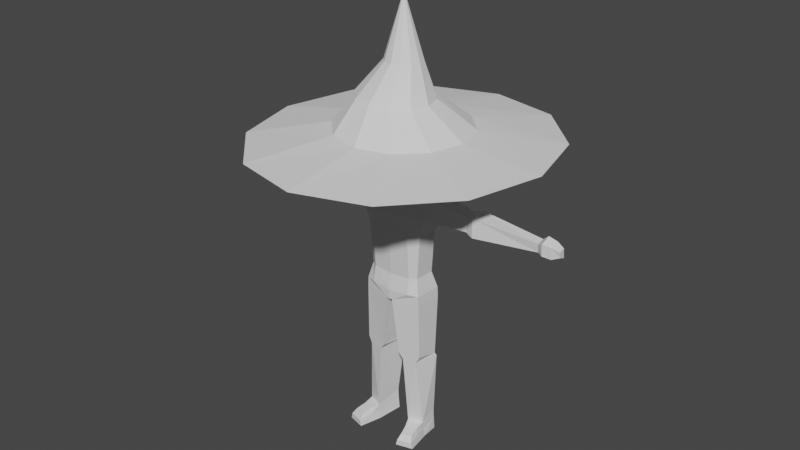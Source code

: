 # Source: wizard.blend  (saved by Blender 2.82.7; exported with 4.5.12 LTS)
import bpy
from mathutils import Matrix  # noqa: F401  (used for matrix-valued properties, if any)

bpy.ops.wm.read_factory_settings(use_empty=True)
scene = bpy.context.scene
scene.name = 'Scene'

# ---- materials (node trees are filled in below, after node groups)
mat_material = bpy.data.materials.new('Material')
mat_material.alpha_threshold = 0.0
mat_material.use_transparent_shadow = False
mat_material.line_color = (0.0, 0.0, 0.0, 1.0)

# ---- material node trees
mat_material.use_nodes = True; mat_material.node_tree.nodes.clear()
_N = mat_material.node_tree.nodes; _L = mat_material.node_tree.links
n0 = _N.new('ShaderNodeOutputMaterial'); n0.name = 'Material Output'; n0.location = (300, 300)
n1 = _N.new('ShaderNodeBsdfPrincipled'); n1.name = 'Principled BSDF'; n1.location = (10, 300)
n1.distribution = 'GGX'
n1.subsurface_method = 'BURLEY'
n1.inputs[2].default_value = 0.4
n1.inputs[3].default_value = 1.45
n1.inputs[27].default_value = (0.0, 0.0, 0.0, 1.0)
n1.inputs[28].default_value = 1.0
_L.new(n1.outputs[0], n0.inputs[0])
n0.is_active_output = True

# ---- world
world_world = bpy.data.worlds.new('World'); scene.world = world_world
world_world.use_nodes = True; world_world.node_tree.nodes.clear()
_N = world_world.node_tree.nodes; _L = world_world.node_tree.links
n0 = _N.new('ShaderNodeOutputWorld'); n0.name = 'World Output'; n0.location = (300, 300)
n1 = _N.new('ShaderNodeBackground'); n1.name = 'Background'; n1.location = (10, 300)
n1.inputs[0].default_value = (0.05088, 0.05088, 0.05088, 1.0)
_L.new(n1.outputs[0], n0.inputs[0])
n0.is_active_output = True
world_world.color = (0.05088, 0.05088, 0.05088)
world_world.use_sun_shadow = False
world_world.sun_shadow_jitter_overblur = 0.0

# ---- meshes
me_cube = bpy.data.meshes.new('Cube')
me_cube.from_pydata([(0.6232, 0.7303, 17.04), (0.4621, 0.66, 15.02), (0.7071, -0.9991, 17.04), (0.4263, -0.8139, 14.87), (0.0, 0.7625, 14.81), (0.0, -1.202, 17.25), (0.0, -1.186, 14.47), (0.0, 0.9327, 17.37), (0.8044, 0.7537, 16.39), (0.7485, 0.7537, 15.71), (0.749, -1.13, 16.37), (0.6963, -0.9663, 15.73), (0.0, 1.112, 16.46), (0.0, 1.022, 15.77), (0.0, -1.344, 16.25), (0.0, -1.591, 15.63), (0.838, 0.315, 17.2), (0.8144, -0.3333, 17.13), (0.5078, -0.3237, 14.9), (0.5988, 0.3384, 15.07), (0.0, 0.315, 14.46), (0.0, -0.3333, 14.55), (0.0, 0.315, 17.59), (0.0, -0.3333, 17.5), (0.9633, 0.315, 15.71), (0.9325, -0.3333, 15.73), (1.019, 0.315, 16.39), (0.9852, -0.3333, 16.37), (0.5176, -0.3237, 14.17), (0.6085, 0.4849, 14.34), (0.0, 0.6579, 14.11), (0.0, -0.3333, 14.11), (1.256, -0.8484, 13.2), (0.7506, 1.058, 13.55), (0.0, 0.9089, 13.57), (0.0, -0.9198, 13.15), (1.931, -0.3237, 14.29), (2.103, 0.587, 14.37), (2.245, 0.9678, 13.13), (2.033, -0.464, 13.16), (1.092, -0.6446, 9.695), (0.8644, 1.018, 9.715), (0.0, 1.024, 9.734), (0.0, -0.7204, 9.646), (1.445, -0.3907, 9.692), (1.507, 0.7056, 9.692), (1.63, -0.4387, 12.13), (0.0, 0.9754, 12.22), (1.705, 0.6575, 12.13), (0.0, -0.8731, 12.23), (1.122, -0.8016, 12.28), (0.8475, 0.97, 12.2), (8.253, -0.1246, 13.91), (8.253, 0.2876, 14.0), (8.253, 0.3628, 13.33), (8.253, -0.07466, 13.45), (4.501, 0.5129, 13.27), (4.373, -0.3371, 13.3), (4.304, -0.242, 14.07), (4.404, 0.3552, 14.14), (4.86, 0.672, 13.16), (4.739, -0.3815, 14.16), (4.826, -0.5003, 13.2), (4.739, 0.4811, 14.25), (8.571, -0.3046, 14.07), (8.571, 0.2527, 14.27), (8.571, 0.4504, 13.25), (8.571, -0.2877, 13.45), (9.009, -0.1894, 13.98), (9.009, 0.3518, 14.09), (9.009, 0.4504, 13.25), (9.009, -0.1618, 13.37), (9.397, -0.08565, 13.85), (9.397, 0.2489, 13.92), (9.397, 0.31, 13.4), (9.397, -0.02221, 13.53), (1.134, -0.7858, 8.822), (0.8235, 1.341, 8.849), (0.0, 1.348, 8.875), (0.0, -0.889, 8.756), (1.661, -0.5767, 8.778), (1.745, 0.9153, 8.778), (0.1729, -0.8641, 8.242), (0.2456, 1.323, 8.339), (0.0, 1.357, 8.351), (0.0, -0.8801, 8.232), (1.684, -0.5678, 8.232), (1.769, 0.9241, 8.232), (1.031, -0.5473, 0.8879), (0.8051, 0.8226, 1.285), (1.818, -0.2506, 0.8827), (1.813, 0.676, 1.216), (0.505, -0.7211, 5.117), (1.722, -0.5092, 5.109), (1.792, 0.7187, 4.851), (0.4955, 0.887, 5.025), (0.77, -0.6762, 4.714), (0.4589, 1.023, 4.858), (1.512, -0.5434, 4.709), (1.849, 0.8065, 4.661), (0.9336, -0.5721, 0.03083), (0.7154, 0.8226, 0.09372), (1.94, -0.215, 0.02466), (1.884, 0.676, 0.02466), (1.384, -1.572, 0.663), (1.941, -1.385, 0.6594), (1.25, -1.842, 0.05877), (2.171, -1.58, 0.05323), (1.826, -0.8123, 0.7734), (2.045, -0.8329, 0.0376), (1.077, -1.147, 0.04348), (1.242, -1.032, 0.7773), (1.848, -0.2421, 0.4558), (1.83, 0.676, 0.7098), (0.7837, 0.8226, 0.7788), (1.008, -0.5532, 0.4612), (2.092, -1.594, 0.3685), (1.322, -1.827, 0.3734), (1.153, -1.129, 0.4818), (1.962, -0.8511, 0.4767)], [], [(21, 18, 3, 6), (27, 17, 2, 10), (12, 7, 0, 8), (10, 2, 5, 14), (17, 23, 5, 2), (3, 11, 15, 6), (11, 10, 14, 15), (4, 13, 9, 1), (13, 12, 8, 9), (18, 25, 11, 3), (25, 27, 10, 11), (9, 8, 26, 24), (24, 26, 27, 25), (1, 9, 24, 19), (19, 24, 25, 18), (0, 7, 22, 16), (16, 22, 23, 17), (8, 0, 16, 26), (26, 16, 17, 27), (4, 1, 19, 20), (19, 18, 28, 29), (28, 31, 35, 32), (18, 21, 31, 28), (20, 19, 29, 30), (50, 49, 43, 40), (30, 29, 33, 34), (33, 29, 37, 38), (62, 60, 54, 55), (28, 32, 39, 36), (29, 28, 36, 37), (48, 46, 44, 45), (40, 43, 79, 76), (41, 45, 81, 77), (51, 48, 45, 41), (46, 50, 40, 44), (47, 51, 41, 42), (34, 33, 51, 47), (39, 32, 50, 46), (33, 38, 48, 51), (38, 39, 46, 48), (32, 35, 49, 50), (52, 55, 67, 64), (63, 61, 52, 53), (61, 62, 55, 52), (60, 63, 53, 54), (38, 37, 59, 56), (36, 39, 57, 58), (37, 36, 58, 59), (39, 38, 56, 57), (56, 59, 63, 60), (58, 57, 62, 61), (59, 58, 61, 63), (57, 56, 60, 62), (64, 67, 71, 68), (54, 53, 65, 66), (55, 54, 66, 67), (53, 52, 64, 65), (71, 70, 74, 75), (66, 65, 69, 70), (67, 66, 70, 71), (65, 64, 68, 69), (73, 72, 75, 74), (69, 68, 72, 73), (68, 71, 75, 72), (70, 69, 73, 74), (81, 80, 86, 87), (80, 76, 82, 86), (44, 40, 76, 80), (45, 44, 80, 81), (42, 41, 77, 78), (84, 83, 82, 85), (98, 96, 88, 90), (78, 77, 83, 84), (77, 81, 87, 83), (76, 79, 85, 82), (113, 112, 102, 103), (99, 98, 90, 91), (96, 97, 89, 88), (97, 99, 91, 89), (83, 87, 94, 95), (82, 83, 95, 92), (87, 86, 93, 94), (86, 82, 92, 93), (95, 94, 99, 97), (92, 95, 97, 96), (94, 93, 98, 99), (93, 92, 96, 98), (100, 101, 103, 102), (114, 113, 103, 101), (115, 114, 101, 100), (119, 108, 105, 116), (116, 117, 106, 107), (118, 110, 106, 117), (110, 109, 107, 106), (108, 111, 104, 105), (90, 88, 111, 108), (100, 102, 109, 110), (115, 100, 110, 118), (112, 90, 108, 119), (102, 112, 119, 109), (88, 115, 118, 111), (111, 118, 117, 104), (105, 104, 117, 116), (109, 119, 116, 107), (88, 89, 114, 115), (89, 91, 113, 114), (91, 90, 112, 113)])
_uv = me_cube.uv_layers.new(name='UVMap')
_uv.uv.foreach_set('vector', [0.25, 0.6667, 0.375, 0.6667, 0.375, 0.75, 0.25, 0.75, 0.5234, 0.6667, 0.625, 0.6667, 0.625, 0.75, 0.5234, 0.75, 0.5234, 0.375, 0.625, 0.375, 0.625, 0.5, 0.5234, 0.5, 0.5234, 0.75, 0.625, 0.75, 0.625, 0.875, 0.5234, 0.875, 0.625, 0.6667, 0.75, 0.6667, 0.75, 0.75, 0.625, 0.75, 0.375, 0.75, 0.4583, 0.75, 0.4583, 0.875, 0.375, 0.875, 0.4583, 0.75, 0.5234, 0.75, 0.5234, 0.875, 0.4583, 0.875, 0.375, 0.375, 0.4583, 0.375, 0.4583, 0.5, 0.375, 0.5, 0.4583, 0.375, 0.5234, 0.375, 0.5234, 0.5, 0.4583, 0.5, 0.375, 0.6667, 0.4583, 0.6667, 0.4583, 0.75, 0.375, 0.75, 0.4583, 0.6667, 0.5234, 0.6667, 0.5234, 0.75, 0.4583, 0.75, 0.4583, 0.5, 0.5234, 0.5, 0.5234, 0.5833, 0.4583, 0.5833, 0.4583, 0.5833, 0.5234, 0.5833, 0.5234, 0.6667, 0.4583, 0.6667, 0.375, 0.5, 0.4583, 0.5, 0.4583, 0.5833, 0.375, 0.5833, 0.375, 0.5833, 0.4583, 0.5833, 0.4583, 0.6667, 0.375, 0.6667, 0.625, 0.5, 0.75, 0.5, 0.75, 0.5833, 0.625, 0.5833, 0.625, 0.5833, 0.75, 0.5833, 0.75, 0.6667, 0.625, 0.6667, 0.5234, 0.5, 0.625, 0.5, 0.625, 0.5833, 0.5234, 0.5833, 0.5234, 0.5833, 0.625, 0.5833, 0.625, 0.6667, 0.5234, 0.6667, 0.25, 0.5, 0.375, 0.5, 0.375, 0.5833, 0.25, 0.5833, 0.375, 0.5833, 0.375, 0.6667, 0.375, 0.6667, 0.375, 0.5833, 0.375, 0.6667, 0.25, 0.6667, 0.25, 0.6667, 0.375, 0.6667, 0.375, 0.6667, 0.25, 0.6667, 0.25, 0.6667, 0.375, 0.6667, 0.25, 0.5833, 0.375, 0.5833, 0.375, 0.5833, 0.25, 0.5833, 0.375, 0.6667, 0.25, 0.6667, 0.25, 0.6667, 0.375, 0.6667, 0.25, 0.5833, 0.375, 0.5833, 0.375, 0.5833, 0.25, 0.5833, 0.375, 0.5833, 0.375, 0.5833, 0.375, 0.5833, 0.375, 0.5833, 0.375, 0.6667, 0.375, 0.5833, 0.375, 0.5833, 0.375, 0.6667, 0.375, 0.6667, 0.375, 0.6667, 0.375, 0.6667, 0.375, 0.6667, 0.375, 0.5833, 0.375, 0.6667, 0.375, 0.6667, 0.375, 0.5833, 0.375, 0.5833, 0.375, 0.6667, 0.375, 0.6667, 0.375, 0.5833, 0.375, 0.6667, 0.25, 0.6667, 0.25, 0.6667, 0.375, 0.6667, 0.375, 0.5833, 0.375, 0.5833, 0.375, 0.5833, 0.375, 0.5833, 0.375, 0.5833, 0.375, 0.5833, 0.375, 0.5833, 0.375, 0.5833, 0.375, 0.6667, 0.375, 0.6667, 0.375, 0.6667, 0.375, 0.6667, 0.25, 0.5833, 0.375, 0.5833, 0.375, 0.5833, 0.25, 0.5833, 0.25, 0.5833, 0.375, 0.5833, 0.375, 0.5833, 0.25, 0.5833, 0.375, 0.6667, 0.375, 0.6667, 0.375, 0.6667, 0.375, 0.6667, 0.375, 0.5833, 0.375, 0.5833, 0.375, 0.5833, 0.375, 0.5833, 0.375, 0.5833, 0.375, 0.6667, 0.375, 0.6667, 0.375, 0.5833, 0.375, 0.6667, 0.25, 0.6667, 0.25, 0.6667, 0.375, 0.6667, 0.375, 0.6667, 0.375, 0.6667, 0.375, 0.6667, 0.375, 0.6667, 0.375, 0.5833, 0.375, 0.6667, 0.375, 0.6667, 0.375, 0.5833, 0.375, 0.6667, 0.375, 0.6667, 0.375, 0.6667, 0.375, 0.6667, 0.375, 0.5833, 0.375, 0.5833, 0.375, 0.5833, 0.375, 0.5833, 0.375, 0.5833, 0.375, 0.5833, 0.375, 0.5833, 0.375, 0.5833, 0.375, 0.6667, 0.375, 0.6667, 0.375, 0.6667, 0.375, 0.6667, 0.375, 0.5833, 0.375, 0.6667, 0.375, 0.6667, 0.375, 0.5833, 0.375, 0.6667, 0.375, 0.5833, 0.375, 0.5833, 0.375, 0.6667, 0.375, 0.5833, 0.375, 0.5833, 0.375, 0.5833, 0.375, 0.5833, 0.375, 0.6667, 0.375, 0.6667, 0.375, 0.6667, 0.375, 0.6667, 0.375, 0.5833, 0.375, 0.6667, 0.375, 0.6667, 0.375, 0.5833, 0.375, 0.6667, 0.375, 0.5833, 0.375, 0.5833, 0.375, 0.6667, 0.375, 0.6667, 0.375, 0.6667, 0.375, 0.6667, 0.375, 0.6667, 0.375, 0.5833, 0.375, 0.5833, 0.375, 0.5833, 0.375, 0.5833, 0.375, 0.6667, 0.375, 0.5833, 0.375, 0.5833, 0.375, 0.6667, 0.375, 0.5833, 0.375, 0.6667, 0.375, 0.6667, 0.375, 0.5833, 0.375, 0.6667, 0.375, 0.5833, 0.375, 0.5833, 0.375, 0.6667, 0.375, 0.5833, 0.375, 0.5833, 0.375, 0.5833, 0.375, 0.5833, 0.375, 0.6667, 0.375, 0.5833, 0.375, 0.5833, 0.375, 0.6667, 0.375, 0.5833, 0.375, 0.6667, 0.375, 0.6667, 0.375, 0.5833, 0.375, 0.5833, 0.375, 0.6667, 0.375, 0.6667, 0.375, 0.5833, 0.375, 0.5833, 0.375, 0.6667, 0.375, 0.6667, 0.375, 0.5833, 0.375, 0.6667, 0.375, 0.6667, 0.375, 0.6667, 0.375, 0.6667, 0.375, 0.5833, 0.375, 0.5833, 0.375, 0.5833, 0.375, 0.5833, 0.375, 0.5833, 0.375, 0.6667, 0.375, 0.6667, 0.375, 0.5833, 0.375, 0.6667, 0.375, 0.6667, 0.2694, 0.6667, 0.375, 0.6667, 0.375, 0.6667, 0.375, 0.6667, 0.375, 0.6667, 0.375, 0.6667, 0.375, 0.5833, 0.375, 0.6667, 0.375, 0.6667, 0.375, 0.5833, 0.25, 0.5833, 0.375, 0.5833, 0.375, 0.5833, 0.25, 0.5833, 0.25, 0.5833, 0.2767, 0.5833, 0.2694, 0.6667, 0.25, 0.6667, 0.375, 0.6667, 0.2694, 0.6667, 0.2694, 0.6667, 0.375, 0.6667, 0.25, 0.5833, 0.375, 0.5833, 0.2767, 0.5833, 0.25, 0.5833, 0.375, 0.5833, 0.375, 0.5833, 0.375, 0.5833, 0.2767, 0.5833, 0.375, 0.6667, 0.25, 0.6667, 0.25, 0.6667, 0.2694, 0.6667, 0.375, 0.5833, 0.375, 0.6667, 0.375, 0.6667, 0.375, 0.5833, 0.375, 0.5833, 0.375, 0.6667, 0.375, 0.6667, 0.375, 0.5833, 0.2694, 0.6667, 0.2686, 0.5833, 0.2686, 0.5833, 0.2694, 0.6667, 0.2686, 0.5833, 0.375, 0.5833, 0.375, 0.5833, 0.2686, 0.5833, 0.2767, 0.5833, 0.375, 0.5833, 0.375, 0.5833, 0.2686, 0.5833, 0.2694, 0.6667, 0.2767, 0.5833, 0.2686, 0.5833, 0.2694, 0.6667, 0.375, 0.5833, 0.375, 0.6667, 0.375, 0.6667, 0.375, 0.5833, 0.375, 0.6667, 0.2694, 0.6667, 0.2694, 0.6667, 0.375, 0.6667, 0.2686, 0.5833, 0.375, 0.5833, 0.375, 0.5833, 0.2686, 0.5833, 0.2694, 0.6667, 0.2686, 0.5833, 0.2686, 0.5833, 0.2694, 0.6667, 0.375, 0.5833, 0.375, 0.6667, 0.375, 0.6667, 0.375, 0.5833, 0.375, 0.6667, 0.2694, 0.6667, 0.2694, 0.6667, 0.375, 0.6667, 0.2694, 0.6667, 0.2686, 0.5833, 0.375, 0.5833, 0.375, 0.6667, 0.2686, 0.5833, 0.375, 0.5833, 0.375, 0.5833, 0.2686, 0.5833, 0.2694, 0.6667, 0.2686, 0.5833, 0.2686, 0.5833, 0.2694, 0.6667, 0.375, 0.6667, 0.375, 0.6667, 0.375, 0.6667, 0.375, 0.6667, 0.375, 0.6667, 0.2694, 0.6667, 0.2694, 0.6667, 0.375, 0.6667, 0.2694, 0.6667, 0.2694, 0.6667, 0.2694, 0.6667, 0.2694, 0.6667, 0.2694, 0.6667, 0.375, 0.6667, 0.375, 0.6667, 0.2694, 0.6667, 0.375, 0.6667, 0.2694, 0.6667, 0.2694, 0.6667, 0.375, 0.6667, 0.375, 0.6667, 0.2694, 0.6667, 0.2694, 0.6667, 0.375, 0.6667, 0.2694, 0.6667, 0.375, 0.6667, 0.375, 0.6667, 0.2694, 0.6667, 0.2694, 0.6667, 0.2694, 0.6667, 0.2694, 0.6667, 0.2694, 0.6667, 0.375, 0.6667, 0.375, 0.6667, 0.375, 0.6667, 0.375, 0.6667, 0.375, 0.6667, 0.375, 0.6667, 0.375, 0.6667, 0.375, 0.6667, 0.2694, 0.6667, 0.2694, 0.6667, 0.2694, 0.6667, 0.2694, 0.6667, 0.2694, 0.6667, 0.2694, 0.6667, 0.2694, 0.6667, 0.2694, 0.6667, 0.375, 0.6667, 0.2694, 0.6667, 0.2694, 0.6667, 0.375, 0.6667, 0.375, 0.6667, 0.375, 0.6667, 0.375, 0.6667, 0.375, 0.6667, 0.2694, 0.6667, 0.2686, 0.5833, 0.2686, 0.5833, 0.2694, 0.6667, 0.2686, 0.5833, 0.375, 0.5833, 0.375, 0.5833, 0.2686, 0.5833, 0.375, 0.5833, 0.375, 0.6667, 0.375, 0.6667, 0.375, 0.5833])
me_cube.materials.append(mat_material)
me_cube.use_remesh_preserve_volume = False
me_cube.use_remesh_preserve_attributes = False
me_cube.use_mirror_vertex_groups = False
me_cube.update()
me_cone_001 = bpy.data.meshes.new('Cone.001')
me_cone_001.from_pydata([(0.04069, 0.5881, 1.723), (0.3348, 0.5093, 1.723), (0.55, 0.2941, 1.723), (0.6288, -1.475e-07, 1.723), (0.55, -0.2941, 1.723), (0.3348, -0.5093, 1.723), (0.04069, -6.451e-08, 3.723), (0.04069, -0.5881, 1.723), (-0.2534, -0.5093, 1.723), (-0.4686, -0.2941, 1.723), (-0.5474, -3.952e-07, 1.723), (-0.4686, 0.2941, 1.723), (-0.2534, 0.5093, 1.723), (-0.2475, 1.201, 0.6229), (0.3516, 1.04, 0.5804), (0.7902, 0.6006, 0.5493), (0.9507, -7.338e-08, 0.5379), (0.7902, -0.6006, 0.5493), (0.3516, -1.04, 0.5804), (-0.2475, -1.201, 0.6229), (-0.8467, -1.04, 0.6653), (-1.285, -0.6006, 0.6964), (-1.446, -6.022e-07, 0.7078), (-1.285, 0.6006, 0.6964), (-0.8467, 1.04, 0.6653), (0.04069, 2.144, -0.2774), (1.113, 1.857, -0.2774), (1.898, 1.072, -0.2774), (2.185, 5.119e-09, -0.2774), (1.898, -1.072, -0.2774), (1.113, -1.857, -0.2774), (0.04069, -2.144, -0.2774), (-1.032, -1.857, -0.2774), (-1.816, -1.072, -0.2774), (-2.104, -8.981e-07, -0.2774), (-1.816, 1.072, -0.2774), (-1.032, 1.857, -0.2774), (0.04069, 1.344, -0.2353), (0.7127, 1.164, -0.2353), (1.205, 0.672, -0.2353), (1.385, 7.052e-07, -0.2353), (1.205, -0.672, -0.2353), (0.7127, -1.164, -0.2353), (0.04069, -1.344, -0.2353), (-0.6313, -1.164, -0.2353), (-1.123, -0.672, -0.2353), (-1.303, 8.101e-08, -0.2353), (-1.123, 0.672, -0.2353), (-0.6313, 1.164, -0.2353), (0.03934, 4.768, -0.6774), (2.422, 4.129, -0.5905), (4.166, 2.384, -0.5268), (4.804, 3.343e-07, -0.5035), (4.166, -2.384, -0.5268), (2.422, -4.129, -0.5905), (0.03935, -4.768, -0.6774), (-2.343, -4.129, -0.7643), (-4.087, -2.384, -0.828), (-4.725, -1.627e-06, -0.8513), (-4.087, 2.384, -0.828), (-2.343, 4.129, -0.7643), (0.03934, 4.552, -0.6774), (2.314, 3.942, -0.5944), (3.979, 2.276, -0.5336), (4.589, 3.52e-07, -0.5114), (3.979, -2.276, -0.5336), (2.314, -3.942, -0.5944), (0.03935, -4.552, -0.6774), (-2.235, -3.942, -0.7604), (-3.9, -2.276, -0.8212), (-4.51, -1.538e-06, -0.8434), (-3.9, 2.276, -0.8212), (-2.235, 3.942, -0.7604), (0.04339, 3.544, -0.7882), (1.814, 3.07, -0.7236), (3.111, 1.772, -0.6762), (3.586, 4.502e-07, -0.6589), (3.111, -1.772, -0.6762), (1.814, -3.07, -0.7236), (0.04339, -3.544, -0.7882), (-1.728, -3.07, -0.8528), (-3.024, -1.772, -0.9001), (-3.499, -1.124e-06, -0.9175), (-3.024, 1.772, -0.9001), (-1.728, 3.07, -0.8528)], [], [(0, 6, 1), (1, 6, 2), (2, 6, 3), (3, 6, 4), (4, 6, 5), (5, 6, 7), (7, 6, 8), (8, 6, 9), (9, 6, 10), (10, 6, 11), (11, 6, 12), (12, 6, 0), (9, 10, 22, 21), (16, 17, 29, 28), (11, 12, 24, 23), (2, 3, 16, 15), (5, 7, 19, 18), (4, 5, 18, 17), (8, 9, 21, 20), (12, 0, 13, 24), (10, 11, 23, 22), (1, 2, 15, 14), (0, 1, 14, 13), (3, 4, 17, 16), (7, 8, 20, 19), (31, 32, 56, 55), (23, 24, 36, 35), (13, 14, 26, 25), (20, 21, 33, 32), (17, 18, 30, 29), (24, 13, 25, 36), (14, 15, 27, 26), (21, 22, 34, 33), (18, 19, 31, 30), (15, 16, 28, 27), (22, 23, 35, 34), (19, 20, 32, 31), (37, 38, 39, 40, 41, 42, 43, 44, 45, 46, 47, 48), (28, 29, 53, 52), (35, 36, 60, 59), (25, 26, 50, 49), (32, 33, 57, 56), (29, 30, 54, 53), (36, 25, 49, 60), (26, 27, 51, 50), (33, 34, 58, 57), (30, 31, 55, 54), (27, 28, 52, 51), (34, 35, 59, 58), (62, 61, 49, 50), (63, 62, 50, 51), (64, 63, 51, 52), (65, 64, 52, 53), (66, 65, 53, 54), (67, 66, 54, 55), (68, 67, 55, 56), (69, 68, 56, 57), (70, 69, 57, 58), (71, 70, 58, 59), (72, 71, 59, 60), (61, 72, 60, 49), (74, 73, 61, 62), (75, 74, 62, 63), (76, 75, 63, 64), (77, 76, 64, 65), (78, 77, 65, 66), (79, 78, 66, 67), (80, 79, 67, 68), (81, 80, 68, 69), (82, 81, 69, 70), (83, 82, 70, 71), (84, 83, 71, 72), (73, 84, 72, 61), (38, 37, 73, 74), (39, 38, 74, 75), (40, 39, 75, 76), (41, 40, 76, 77), (42, 41, 77, 78), (43, 42, 78, 79), (44, 43, 79, 80), (45, 44, 80, 81), (46, 45, 81, 82), (47, 46, 82, 83), (48, 47, 83, 84), (37, 48, 84, 73)])
_uv = me_cone_001.uv_layers.new(name='UVMap')
_uv.uv.foreach_set('vector', [0.25, 0.49, 0.25, 0.25, 0.37, 0.4578, 0.37, 0.4578, 0.25, 0.25, 0.4578, 0.37, 0.4578, 0.37, 0.25, 0.25, 0.49, 0.25, 0.49, 0.25, 0.25, 0.25, 0.4578, 0.13, 0.4578, 0.13, 0.25, 0.25, 0.37, 0.04215, 0.37, 0.04215, 0.25, 0.25, 0.25, 0.01, 0.25, 0.01, 0.25, 0.25, 0.13, 0.04215, 0.13, 0.04215, 0.25, 0.25, 0.04215, 0.13, 0.04215, 0.13, 0.25, 0.25, 0.01, 0.25, 0.01, 0.25, 0.25, 0.25, 0.04215, 0.37, 0.04215, 0.37, 0.25, 0.25, 0.13, 0.4578, 0.13, 0.4578, 0.25, 0.25, 0.25, 0.49, 0.04215, 0.13, 0.01, 0.25, 0.01, 0.25, 0.04215, 0.13, 0.49, 0.25, 0.4578, 0.13, 0.4578, 0.13, 0.49, 0.25, 0.04215, 0.37, 0.13, 0.4578, 0.13, 0.4578, 0.04215, 0.37, 0.4578, 0.37, 0.49, 0.25, 0.49, 0.25, 0.4578, 0.37, 0.37, 0.04215, 0.25, 0.01, 0.25, 0.01, 0.37, 0.04215, 0.4578, 0.13, 0.37, 0.04215, 0.37, 0.04215, 0.4578, 0.13, 0.13, 0.04215, 0.04215, 0.13, 0.04215, 0.13, 0.13, 0.04215, 0.13, 0.4578, 0.25, 0.49, 0.25, 0.49, 0.13, 0.4578, 0.01, 0.25, 0.04215, 0.37, 0.04215, 0.37, 0.01, 0.25, 0.37, 0.4578, 0.4578, 0.37, 0.4578, 0.37, 0.37, 0.4578, 0.25, 0.49, 0.37, 0.4578, 0.37, 0.4578, 0.25, 0.49, 0.49, 0.25, 0.4578, 0.13, 0.4578, 0.13, 0.49, 0.25, 0.25, 0.01, 0.13, 0.04215, 0.13, 0.04215, 0.25, 0.01, 0.25, 0.01, 0.13, 0.04215, 0.13, 0.04215, 0.25, 0.01, 0.04215, 0.37, 0.13, 0.4578, 0.13, 0.4578, 0.04215, 0.37, 0.25, 0.49, 0.37, 0.4578, 0.37, 0.4578, 0.25, 0.49, 0.13, 0.04215, 0.04215, 0.13, 0.04215, 0.13, 0.13, 0.04215, 0.4578, 0.13, 0.37, 0.04215, 0.37, 0.04215, 0.4578, 0.13, 0.13, 0.4578, 0.25, 0.49, 0.25, 0.49, 0.13, 0.4578, 0.37, 0.4578, 0.4578, 0.37, 0.4578, 0.37, 0.37, 0.4578, 0.04215, 0.13, 0.01, 0.25, 0.01, 0.25, 0.04215, 0.13, 0.37, 0.04215, 0.25, 0.01, 0.25, 0.01, 0.37, 0.04215, 0.4578, 0.37, 0.49, 0.25, 0.49, 0.25, 0.4578, 0.37, 0.01, 0.25, 0.04215, 0.37, 0.04215, 0.37, 0.01, 0.25, 0.25, 0.01, 0.13, 0.04215, 0.13, 0.04215, 0.25, 0.01, 0.75, 0.3177, 0.7838, 0.3086, 0.8086, 0.2838, 0.8177, 0.25, 0.8086, 0.2162, 0.7838, 0.1914, 0.75, 0.1823, 0.7162, 0.1914, 0.6914, 0.2162, 0.6823, 0.25, 0.6914, 0.2838, 0.7162, 0.3086, 0.49, 0.25, 0.4578, 0.13, 0.4578, 0.13, 0.49, 0.25, 0.04215, 0.37, 0.13, 0.4578, 0.13, 0.4578, 0.04215, 0.37, 0.25, 0.49, 0.37, 0.4578, 0.37, 0.4578, 0.25, 0.49, 0.13, 0.04215, 0.04215, 0.13, 0.04215, 0.13, 0.13, 0.04215, 0.4578, 0.13, 0.37, 0.04215, 0.37, 0.04215, 0.4578, 0.13, 0.13, 0.4578, 0.25, 0.49, 0.25, 0.49, 0.13, 0.4578, 0.37, 0.4578, 0.4578, 0.37, 0.4578, 0.37, 0.37, 0.4578, 0.04215, 0.13, 0.01, 0.25, 0.01, 0.25, 0.04215, 0.13, 0.37, 0.04215, 0.25, 0.01, 0.25, 0.01, 0.37, 0.04215, 0.4578, 0.37, 0.49, 0.25, 0.49, 0.25, 0.4578, 0.37, 0.01, 0.25, 0.04215, 0.37, 0.04215, 0.37, 0.01, 0.25, 0.8646, 0.4485, 0.75, 0.4792, 0.75, 0.49, 0.87, 0.4578, 0.9485, 0.3646, 0.8646, 0.4485, 0.87, 0.4578, 0.9578, 0.37, 0.9792, 0.25, 0.9485, 0.3646, 0.9578, 0.37, 0.99, 0.25, 0.9485, 0.1354, 0.9792, 0.25, 0.99, 0.25, 0.9578, 0.13, 0.8646, 0.05155, 0.9485, 0.1354, 0.9578, 0.13, 0.87, 0.04215, 0.75, 0.02084, 0.8646, 0.05155, 0.87, 0.04215, 0.75, 0.01, 0.6354, 0.05155, 0.75, 0.02084, 0.75, 0.01, 0.63, 0.04215, 0.5515, 0.1354, 0.6354, 0.05155, 0.63, 0.04215, 0.5422, 0.13, 0.5208, 0.25, 0.5515, 0.1354, 0.5422, 0.13, 0.51, 0.25, 0.5515, 0.3646, 0.5208, 0.25, 0.51, 0.25, 0.5422, 0.37, 0.6354, 0.4485, 0.5515, 0.3646, 0.5422, 0.37, 0.63, 0.4578, 0.75, 0.4792, 0.6354, 0.4485, 0.63, 0.4578, 0.75, 0.49, 0.8392, 0.4045, 0.75, 0.4284, 0.75, 0.4792, 0.8646, 0.4485, 0.9045, 0.3392, 0.8392, 0.4045, 0.8646, 0.4485, 0.9485, 0.3646, 0.9284, 0.25, 0.9045, 0.3392, 0.9485, 0.3646, 0.9792, 0.25, 0.9045, 0.1608, 0.9284, 0.25, 0.9792, 0.25, 0.9485, 0.1354, 0.8392, 0.09548, 0.9045, 0.1608, 0.9485, 0.1354, 0.8646, 0.05155, 0.75, 0.07158, 0.8392, 0.09548, 0.8646, 0.05155, 0.75, 0.02084, 0.6608, 0.09548, 0.75, 0.07158, 0.75, 0.02084, 0.6354, 0.05155, 0.5955, 0.1608, 0.6608, 0.09548, 0.6354, 0.05155, 0.5515, 0.1354, 0.5716, 0.25, 0.5955, 0.1608, 0.5515, 0.1354, 0.5208, 0.25, 0.5955, 0.3392, 0.5716, 0.25, 0.5208, 0.25, 0.5515, 0.3646, 0.6608, 0.4045, 0.5955, 0.3392, 0.5515, 0.3646, 0.6354, 0.4485, 0.75, 0.4284, 0.6608, 0.4045, 0.6354, 0.4485, 0.75, 0.4792, 0.7838, 0.3086, 0.75, 0.3177, 0.75, 0.4284, 0.8392, 0.4045, 0.8086, 0.2838, 0.7838, 0.3086, 0.8392, 0.4045, 0.9045, 0.3392, 0.8177, 0.25, 0.8086, 0.2838, 0.9045, 0.3392, 0.9284, 0.25, 0.8086, 0.2162, 0.8177, 0.25, 0.9284, 0.25, 0.9045, 0.1608, 0.7838, 0.1914, 0.8086, 0.2162, 0.9045, 0.1608, 0.8392, 0.09548, 0.75, 0.1823, 0.7838, 0.1914, 0.8392, 0.09548, 0.75, 0.07158, 0.7162, 0.1914, 0.75, 0.1823, 0.75, 0.07158, 0.6608, 0.09548, 0.6914, 0.2162, 0.7162, 0.1914, 0.6608, 0.09548, 0.5955, 0.1608, 0.6823, 0.25, 0.6914, 0.2162, 0.5955, 0.1608, 0.5716, 0.25, 0.6914, 0.2838, 0.6823, 0.25, 0.5716, 0.25, 0.5955, 0.3392, 0.7162, 0.3086, 0.6914, 0.2838, 0.5955, 0.3392, 0.6608, 0.4045, 0.75, 0.3177, 0.7162, 0.3086, 0.6608, 0.4045, 0.75, 0.4284])
me_cone_001.use_remesh_fix_poles = True
me_cone_001.use_remesh_preserve_attributes = False
me_cone_001.use_mirror_vertex_groups = False
me_cone_001.update()
arm_armature = bpy.data.armatures.new('Armature')  # bones are not reproduced

# ---- objects
ob_wizard = bpy.data.objects.new('Wizard', me_cube)
ob_hat = bpy.data.objects.new('Hat', me_cone_001)
ob_armature = bpy.data.objects.new('Armature', arm_armature)

# ---- transforms, parenting, visibility, modifiers, constraints
ob_wizard.location = (0.0, 0.0, 0.0)
ob_wizard.lock_rotations_4d = False
ob_wizard.empty_display_type = 'ARROWS'
ob_wizard.lineart.crease_threshold = 0.0
_m = ob_wizard.modifiers.new('Mirror', 'MIRROR')
_m.use_clip = True
ob_hat.location = (0.17, 9.797e-08, 18.04)
ob_hat.scale = (1.661, 1.661, 1.661)
ob_hat.lineart.crease_threshold = 0.0
ob_armature.location = (0.0, 0.1217, 9.886)
ob_armature.show_in_front = True
ob_armature.lineart.crease_threshold = 0.0

# ---- collection membership
scene.collection.objects.link(ob_wizard)
scene.collection.objects.link(ob_hat)
scene.collection.objects.link(ob_armature)

# ---- scene / render settings (as saved in the file)
scene.frame_start = 1; scene.frame_end = 250; scene.frame_set(1)
scene.render.engine = 'BLENDER_EEVEE_NEXT'
scene.cycles.use_denoising = False
scene.cycles.samples = 128
scene.cycles.sampling_pattern = 'TABULATED_SOBOL'
scene.cycles.use_adaptive_sampling = False
scene.cycles.use_light_tree = False
scene.view_settings.view_transform = 'Filmic'
bpy.context.view_layer.update()

# ---- added for rendering (the .blend has no active camera and no usable light): camera, sun
cam_auto = bpy.data.cameras.new('AutoCamera')
cam_auto.lens = 50.0
cam_auto.sensor_width = 36.0
cam_auto.clip_end = 1000.0
ob_auto_camera = bpy.data.objects.new('AutoCamera', cam_auto)
scene.collection.objects.link(ob_auto_camera)
ob_auto_camera.location = (31.9163, -38.2996, 37.6586)
ob_auto_camera.rotation_euler = (1.09748, -7.21219e-08, 0.694738)
scene.camera = ob_auto_camera
light_auto_sun = bpy.data.lights.new('AutoSun', 'SUN')
light_auto_sun.energy = 3.0
light_auto_sun.angle = 0.0523599
ob_auto_sun = bpy.data.objects.new('AutoSun', light_auto_sun)
scene.collection.objects.link(ob_auto_sun)
ob_auto_sun.rotation_euler = (0.872665, 0.174533, 0.523599)
bpy.context.view_layer.update()

